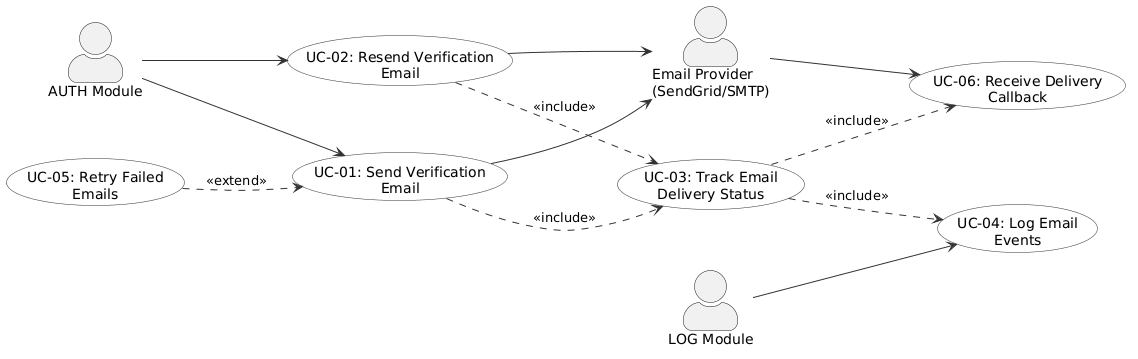

The diagram above was rendered by PlantUML. Its source (embedded in the PNG):
@startuml
' ============================================================
' Use Case Diagram - Email Notification Module
' NestJS + RabbitMQ + SendGrid/SMTP + PostgreSQL
' ============================================================

left to right direction
skinparam packageStyle rectangle
skinparam actorStyle awesome
skinparam usecase {
  BackgroundColor #F8F8F8
  BorderColor #333333
  ArrowColor #333333
}

skinparam nodesep 60
skinparam ranksep 40

' --- Actors ---
actor "AUTH Module" as auth
actor "Email Provider\n(SendGrid/SMTP)" as provider
actor "LOG Module" as log

' --- Use Cases ---
usecase "UC-01: Send Verification\nEmail" as UC01
usecase "UC-02: Resend Verification\nEmail" as UC02
usecase "UC-03: Track Email\nDelivery Status" as UC03
usecase "UC-04: Log Email\nEvents" as UC04
usecase "UC-05: Retry Failed\nEmails" as UC05
usecase "UC-06: Receive Delivery\nCallback" as UC06

' --- AUTH Relationships ---
auth --> UC01
auth --> UC02

' --- Provider Relationships ---
provider --> UC06
UC01 --> provider
UC02 --> provider

' --- LOG Relationships ---
log --> UC04

' --- Include/Extend ---
UC01 ..> UC03 : <<include>>
UC02 ..> UC03 : <<include>>
UC03 ..> UC04 : <<include>>
UC03 ..> UC06 : <<include>>
UC05 ..> UC01 : <<extend>>

@enduml